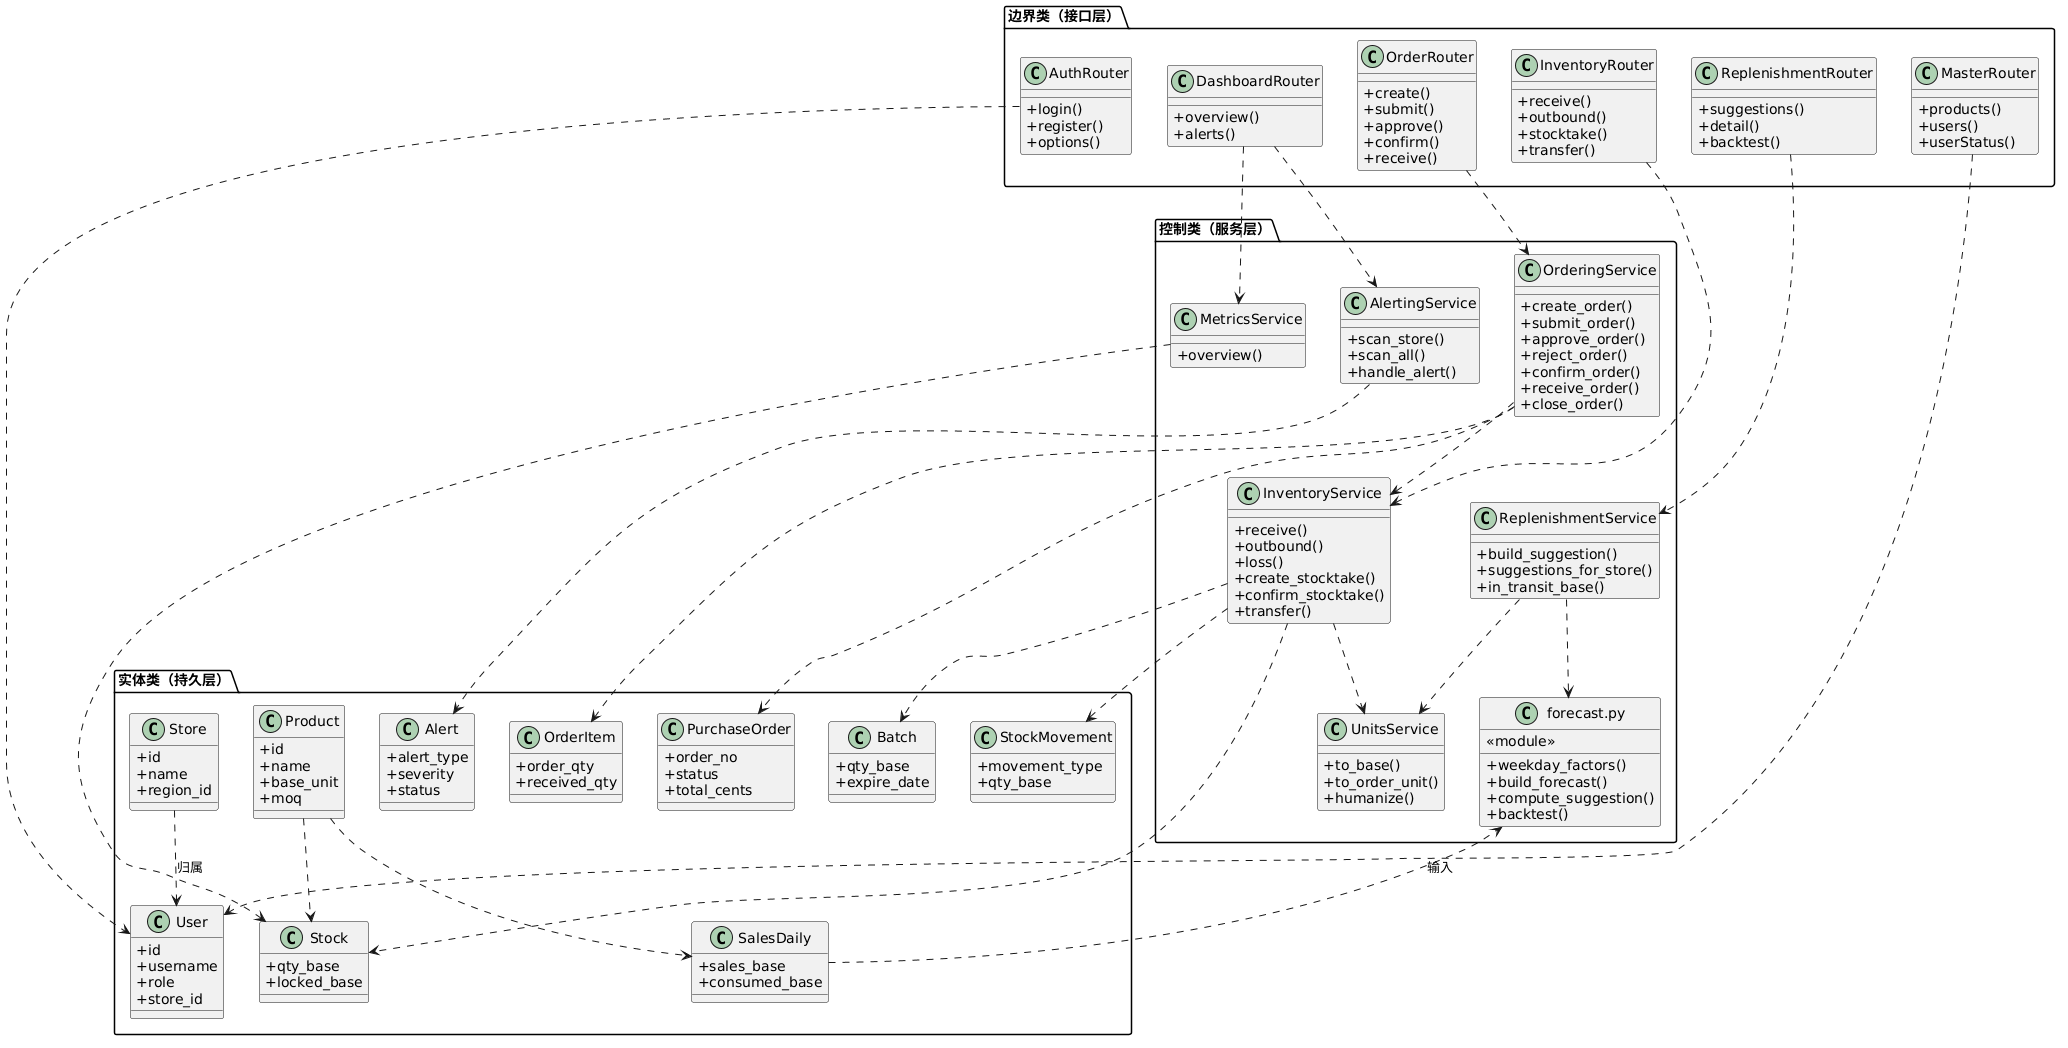

The diagram above was rendered by PlantUML. Its source (embedded in the PNG):
@startuml
skinparam backgroundColor #FFFFFF
skinparam classAttributeIconSize 0
package "边界类（接口层）" {
  class AuthRouter {
    +login()
    +register()
    +options()
  }
  class ReplenishmentRouter {
    +suggestions()
    +detail()
    +backtest()
  }
  class OrderRouter {
    +create()
    +submit()
    +approve()
    +confirm()
    +receive()
  }
  class InventoryRouter {
    +receive()
    +outbound()
    +stocktake()
    +transfer()
  }
  class DashboardRouter {
    +overview()
    +alerts()
  }
  class MasterRouter {
    +products()
    +users()
    +userStatus()
  }
}
package "控制类（服务层）" {
  class "forecast.py" as ForecastModule {
    <<module>>
    +weekday_factors()
    +build_forecast()
    +compute_suggestion()
    +backtest()
  }
  class ReplenishmentService {
    +build_suggestion()
    +suggestions_for_store()
    +in_transit_base()
  }
  class OrderingService {
    +create_order()
    +submit_order()
    +approve_order()
    +reject_order()
    +confirm_order()
    +receive_order()
    +close_order()
  }
  class InventoryService {
    +receive()
    +outbound()
    +loss()
    +create_stocktake()
    +confirm_stocktake()
    +transfer()
  }
  class AlertingService {
    +scan_store()
    +scan_all()
    +handle_alert()
  }
  class MetricsService {
    +overview()
  }
  class UnitsService {
    +to_base()
    +to_order_unit()
    +humanize()
  }
}
package "实体类（持久层）" {
  class User {
    +id
    +username
    +role
    +store_id
  }
  class Store {
    +id
    +name
    +region_id
  }
  class Product {
    +id
    +name
    +base_unit
    +moq
  }
  class Stock {
    +qty_base
    +locked_base
  }
  class Batch {
    +qty_base
    +expire_date
  }
  class StockMovement {
    +movement_type
    +qty_base
  }
  class SalesDaily {
    +sales_base
    +consumed_base
  }
  class PurchaseOrder {
    +order_no
    +status
    +total_cents
  }
  class OrderItem {
    +order_qty
    +received_qty
  }
  class Alert {
    +alert_type
    +severity
    +status
  }
}

AuthRouter ..> User
ReplenishmentRouter ..> ReplenishmentService
OrderRouter ..> OrderingService
InventoryRouter ..> InventoryService
DashboardRouter ..> MetricsService
DashboardRouter ..> AlertingService
MasterRouter ..> User
ReplenishmentService ..> ForecastModule
ReplenishmentService ..> UnitsService
OrderingService ..> InventoryService
OrderingService ..> PurchaseOrder
OrderingService ..> OrderItem
InventoryService ..> Stock
InventoryService ..> Batch
InventoryService ..> StockMovement
InventoryService ..> UnitsService
AlertingService ..> Alert
MetricsService ..> Stock
SalesDaily ..> ForecastModule : 输入
Store ..> User : 归属
Product ..> Stock
Product ..> SalesDaily
@enduml